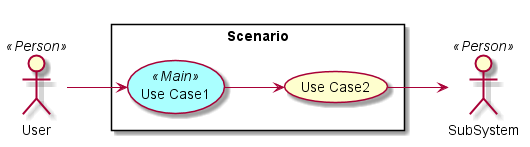

The diagram above was rendered by PlantUML. Its source (embedded in the PNG):
@startuml

left to right direction

skinparam usecase {
  BackgroudnColor #ffffaa
  BackgroundColor<<Main>> #aaffff
}
actor :User: <<Person>>
actor :SubSystem: <<Person>>


rectangle "Scenario" {
UseCase UC1 <<Main>> as "Use Case1"
UseCase UC2  as "Use Case2"


User --> UC1
UC1 --> UC2
UC2 --> SubSystem
}

@enduml